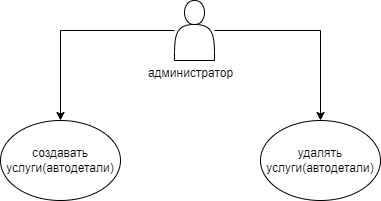

The diagram above was exported from draw.io. Its source (the exported page's mxGraphModel, read from the mxfile embedded in the PNG):
<mxGraphModel dx="1434" dy="752" grid="1" gridSize="10" guides="1" tooltips="1" connect="1" arrows="1" fold="1" page="1" pageScale="1" pageWidth="827" pageHeight="1169" math="0" shadow="0">
  <root>
    <mxCell id="0" />
    <mxCell id="1" parent="0" />
    <mxCell id="QRb1-Rb4_jZlGFa6-IFs-4" style="edgeStyle=orthogonalEdgeStyle;rounded=0;orthogonalLoop=1;jettySize=auto;html=1;entryX=0.5;entryY=0;entryDx=0;entryDy=0;" edge="1" parent="1" source="QRb1-Rb4_jZlGFa6-IFs-1" target="QRb1-Rb4_jZlGFa6-IFs-2">
      <mxGeometry relative="1" as="geometry" />
    </mxCell>
    <mxCell id="QRb1-Rb4_jZlGFa6-IFs-5" style="edgeStyle=orthogonalEdgeStyle;rounded=0;orthogonalLoop=1;jettySize=auto;html=1;entryX=0.5;entryY=0;entryDx=0;entryDy=0;" edge="1" parent="1" source="QRb1-Rb4_jZlGFa6-IFs-1" target="QRb1-Rb4_jZlGFa6-IFs-3">
      <mxGeometry relative="1" as="geometry" />
    </mxCell>
    <mxCell id="QRb1-Rb4_jZlGFa6-IFs-1" value="" style="shape=actor;whiteSpace=wrap;html=1;" vertex="1" parent="1">
      <mxGeometry x="394" y="180" width="40" height="60" as="geometry" />
    </mxCell>
    <mxCell id="QRb1-Rb4_jZlGFa6-IFs-2" value="создавать услуги(автодетали)" style="ellipse;whiteSpace=wrap;html=1;" vertex="1" parent="1">
      <mxGeometry x="220" y="300" width="120" height="80" as="geometry" />
    </mxCell>
    <mxCell id="QRb1-Rb4_jZlGFa6-IFs-3" value="удалять услуги(автодетали)" style="ellipse;whiteSpace=wrap;html=1;" vertex="1" parent="1">
      <mxGeometry x="480" y="300" width="120" height="80" as="geometry" />
    </mxCell>
    <mxCell id="QRb1-Rb4_jZlGFa6-IFs-6" value="администратор" style="text;html=1;align=center;verticalAlign=middle;resizable=0;points=[];autosize=1;strokeColor=none;fillColor=none;" vertex="1" parent="1">
      <mxGeometry x="355" y="238" width="110" height="30" as="geometry" />
    </mxCell>
  </root>
</mxGraphModel>